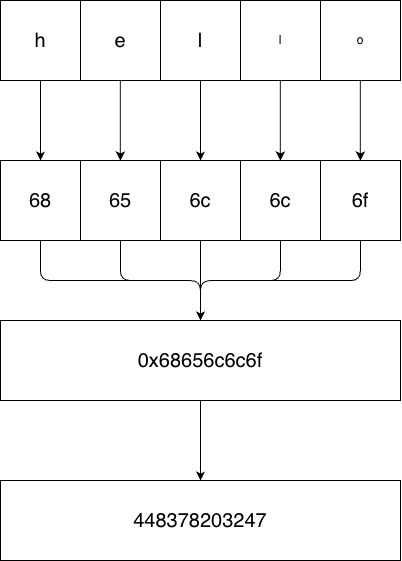

The diagram above was exported from draw.io. Its source (the exported page's mxGraphModel, read from the mxfile embedded in the PNG):
<mxGraphModel dx="1059" dy="585" grid="1" gridSize="10" guides="1" tooltips="1" connect="1" arrows="1" fold="1" page="1" pageScale="1" pageWidth="827" pageHeight="1169" math="0" shadow="0">
  <root>
    <mxCell id="0" />
    <mxCell id="1" parent="0" />
    <mxCell id="Zw8KgHTU8JhZKlwqUlqt-15" edge="1" parent="1" source="Zw8KgHTU8JhZKlwqUlqt-1" style="edgeStyle=orthogonalEdgeStyle;rounded=0;orthogonalLoop=1;jettySize=auto;html=1;entryX=0.5;entryY=0;entryDx=0;entryDy=0;" target="Zw8KgHTU8JhZKlwqUlqt-6">
      <mxGeometry relative="1" as="geometry" />
    </mxCell>
    <mxCell id="Zw8KgHTU8JhZKlwqUlqt-1" parent="1" style="whiteSpace=wrap;html=1;aspect=fixed;" value="&lt;font style=&quot;font-size: 20px;&quot;&gt;h&lt;/font&gt;" vertex="1">
      <mxGeometry height="80" width="80" x="120" y="200" as="geometry" />
    </mxCell>
    <mxCell id="Zw8KgHTU8JhZKlwqUlqt-2" parent="1" style="whiteSpace=wrap;html=1;aspect=fixed;" value="&lt;font style=&quot;font-size: 20px;&quot;&gt;e&lt;/font&gt;" vertex="1">
      <mxGeometry height="80" width="80" x="200" y="200" as="geometry" />
    </mxCell>
    <mxCell id="Zw8KgHTU8JhZKlwqUlqt-3" parent="1" style="whiteSpace=wrap;html=1;aspect=fixed;" value="&lt;font style=&quot;font-size: 20px;&quot;&gt;l&lt;/font&gt;" vertex="1">
      <mxGeometry height="80" width="80" x="280" y="200" as="geometry" />
    </mxCell>
    <mxCell id="Zw8KgHTU8JhZKlwqUlqt-4" parent="1" style="whiteSpace=wrap;html=1;aspect=fixed;" value="l" vertex="1">
      <mxGeometry height="80" width="80" x="360" y="200" as="geometry" />
    </mxCell>
    <mxCell id="Zw8KgHTU8JhZKlwqUlqt-5" parent="1" style="whiteSpace=wrap;html=1;aspect=fixed;" value="o" vertex="1">
      <mxGeometry height="80" width="80" x="440" y="200" as="geometry" />
    </mxCell>
    <mxCell id="Zw8KgHTU8JhZKlwqUlqt-25" edge="1" parent="1" source="Zw8KgHTU8JhZKlwqUlqt-6" style="edgeStyle=orthogonalEdgeStyle;rounded=1;orthogonalLoop=1;jettySize=auto;html=1;curved=0;" target="Zw8KgHTU8JhZKlwqUlqt-13">
      <mxGeometry relative="1" as="geometry" />
    </mxCell>
    <mxCell id="Zw8KgHTU8JhZKlwqUlqt-6" parent="1" style="whiteSpace=wrap;html=1;aspect=fixed;" value="&lt;font style=&quot;font-size: 20px;&quot;&gt;68&lt;/font&gt;" vertex="1">
      <mxGeometry height="80" width="80" x="120" y="360" as="geometry" />
    </mxCell>
    <mxCell id="Zw8KgHTU8JhZKlwqUlqt-24" edge="1" parent="1" source="Zw8KgHTU8JhZKlwqUlqt-7" style="edgeStyle=orthogonalEdgeStyle;rounded=1;orthogonalLoop=1;jettySize=auto;html=1;curved=0;" target="Zw8KgHTU8JhZKlwqUlqt-13">
      <mxGeometry relative="1" as="geometry" />
    </mxCell>
    <mxCell id="Zw8KgHTU8JhZKlwqUlqt-7" parent="1" style="whiteSpace=wrap;html=1;aspect=fixed;" value="&lt;font style=&quot;font-size: 20px;&quot;&gt;65&lt;/font&gt;" vertex="1">
      <mxGeometry height="80" width="80" x="200" y="360" as="geometry" />
    </mxCell>
    <mxCell id="Zw8KgHTU8JhZKlwqUlqt-20" edge="1" parent="1" source="Zw8KgHTU8JhZKlwqUlqt-8" style="edgeStyle=orthogonalEdgeStyle;rounded=0;orthogonalLoop=1;jettySize=auto;html=1;" target="Zw8KgHTU8JhZKlwqUlqt-13">
      <mxGeometry relative="1" as="geometry" />
    </mxCell>
    <mxCell id="Zw8KgHTU8JhZKlwqUlqt-8" parent="1" style="whiteSpace=wrap;html=1;aspect=fixed;" value="&lt;font style=&quot;font-size: 20px;&quot;&gt;6c&lt;/font&gt;" vertex="1">
      <mxGeometry height="80" width="80" x="280" y="360" as="geometry" />
    </mxCell>
    <mxCell id="Zw8KgHTU8JhZKlwqUlqt-22" edge="1" parent="1" source="Zw8KgHTU8JhZKlwqUlqt-9" style="edgeStyle=orthogonalEdgeStyle;rounded=1;orthogonalLoop=1;jettySize=auto;html=1;entryX=0.5;entryY=0;entryDx=0;entryDy=0;curved=0;" target="Zw8KgHTU8JhZKlwqUlqt-13">
      <mxGeometry relative="1" as="geometry" />
    </mxCell>
    <mxCell id="Zw8KgHTU8JhZKlwqUlqt-9" parent="1" style="whiteSpace=wrap;html=1;aspect=fixed;" value="&lt;font style=&quot;font-size: 20px;&quot;&gt;6c&lt;/font&gt;" vertex="1">
      <mxGeometry height="80" width="80" x="360" y="360" as="geometry" />
    </mxCell>
    <mxCell id="Zw8KgHTU8JhZKlwqUlqt-23" edge="1" parent="1" source="Zw8KgHTU8JhZKlwqUlqt-10" style="edgeStyle=orthogonalEdgeStyle;rounded=1;orthogonalLoop=1;jettySize=auto;html=1;curved=0;" target="Zw8KgHTU8JhZKlwqUlqt-13">
      <mxGeometry relative="1" as="geometry" />
    </mxCell>
    <mxCell id="Zw8KgHTU8JhZKlwqUlqt-10" parent="1" style="whiteSpace=wrap;html=1;aspect=fixed;" value="&lt;font style=&quot;font-size: 20px;&quot;&gt;6f&lt;/font&gt;" vertex="1">
      <mxGeometry height="80" width="80" x="440" y="360" as="geometry" />
    </mxCell>
    <mxCell id="Zw8KgHTU8JhZKlwqUlqt-26" edge="1" parent="1" source="Zw8KgHTU8JhZKlwqUlqt-13" style="edgeStyle=orthogonalEdgeStyle;rounded=0;orthogonalLoop=1;jettySize=auto;html=1;entryX=0.5;entryY=0;entryDx=0;entryDy=0;" target="Zw8KgHTU8JhZKlwqUlqt-14">
      <mxGeometry relative="1" as="geometry" />
    </mxCell>
    <mxCell id="Zw8KgHTU8JhZKlwqUlqt-13" parent="1" style="rounded=0;whiteSpace=wrap;html=1;fontSize=20;" value="0x68656c6c6f" vertex="1">
      <mxGeometry height="80" width="400" x="120" y="520" as="geometry" />
    </mxCell>
    <mxCell id="Zw8KgHTU8JhZKlwqUlqt-14" parent="1" style="rounded=0;whiteSpace=wrap;html=1;fontSize=20;" value="448378203247" vertex="1">
      <mxGeometry height="80" width="400" x="120" y="680" as="geometry" />
    </mxCell>
    <mxCell id="Zw8KgHTU8JhZKlwqUlqt-16" edge="1" parent="1" style="edgeStyle=orthogonalEdgeStyle;rounded=0;orthogonalLoop=1;jettySize=auto;html=1;entryX=0.5;entryY=0;entryDx=0;entryDy=0;">
      <mxGeometry relative="1" as="geometry">
        <mxPoint x="239.84" y="280" as="sourcePoint" />
        <mxPoint x="239.84" y="360" as="targetPoint" />
      </mxGeometry>
    </mxCell>
    <mxCell id="Zw8KgHTU8JhZKlwqUlqt-17" edge="1" parent="1" style="edgeStyle=orthogonalEdgeStyle;rounded=0;orthogonalLoop=1;jettySize=auto;html=1;entryX=0.5;entryY=0;entryDx=0;entryDy=0;">
      <mxGeometry relative="1" as="geometry">
        <mxPoint x="399.84000000000003" y="280" as="sourcePoint" />
        <mxPoint x="399.84000000000003" y="360" as="targetPoint" />
      </mxGeometry>
    </mxCell>
    <mxCell id="Zw8KgHTU8JhZKlwqUlqt-18" edge="1" parent="1" style="edgeStyle=orthogonalEdgeStyle;rounded=0;orthogonalLoop=1;jettySize=auto;html=1;entryX=0.5;entryY=0;entryDx=0;entryDy=0;">
      <mxGeometry relative="1" as="geometry">
        <mxPoint x="320" y="280" as="sourcePoint" />
        <mxPoint x="320" y="360" as="targetPoint" />
      </mxGeometry>
    </mxCell>
    <mxCell id="Zw8KgHTU8JhZKlwqUlqt-19" edge="1" parent="1" style="edgeStyle=orthogonalEdgeStyle;rounded=0;orthogonalLoop=1;jettySize=auto;html=1;entryX=0.5;entryY=0;entryDx=0;entryDy=0;">
      <mxGeometry relative="1" as="geometry">
        <mxPoint x="479.84000000000003" y="280" as="sourcePoint" />
        <mxPoint x="479.84000000000003" y="360" as="targetPoint" />
      </mxGeometry>
    </mxCell>
  </root>
</mxGraphModel>